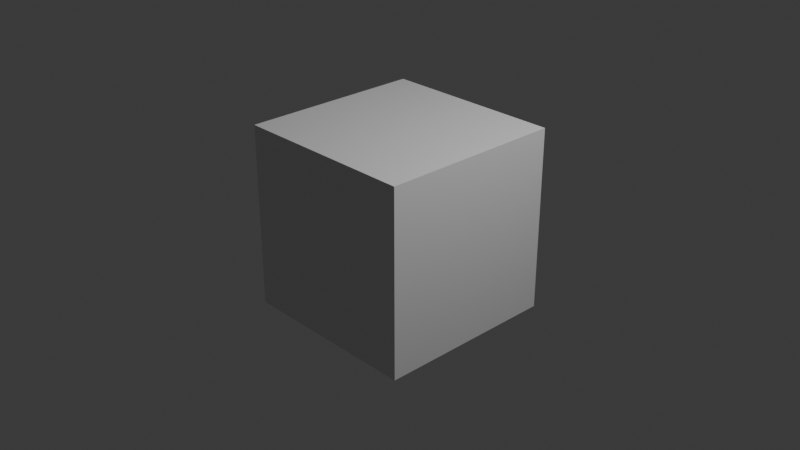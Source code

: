 # Source: quit.blend  (saved by Blender 4.5.91; exported with 4.5.12 LTS)
import bpy
from mathutils import Matrix  # noqa: F401  (used for matrix-valued properties, if any)

bpy.ops.wm.read_factory_settings(use_empty=True)
scene = bpy.context.scene
scene.name = 'Scene'

# ---- collections
col_collection = bpy.data.collections.new('Collection'); scene.collection.children.link(col_collection)

# ---- materials (node trees are filled in below, after node groups)
mat_material = bpy.data.materials.new('Material')
mat_material.alpha_threshold = 0.0
mat_material.roughness = 0.5
mat_material.line_color = (0.0, 0.0, 0.0, 1.0)

# ---- material node trees
mat_material.use_nodes = True; mat_material.node_tree.nodes.clear()
_N = mat_material.node_tree.nodes; _L = mat_material.node_tree.links
n0 = _N.new('ShaderNodeOutputMaterial'); n0.name = 'Material Output'; n0.location = (200, 100)
n1 = _N.new('ShaderNodeBsdfPrincipled'); n1.name = 'Principled BSDF'; n1.location = (-200, 100)
n1.inputs[3].default_value = 1.45
_L.new(n1.outputs[0], n0.inputs[0])
n0.is_active_output = True

# ---- world
world_world = bpy.data.worlds.new('World'); scene.world = world_world
world_world.use_nodes = True; world_world.node_tree.nodes.clear()
_N = world_world.node_tree.nodes; _L = world_world.node_tree.links
n0 = _N.new('ShaderNodeOutputWorld'); n0.name = 'World Output'; n0.location = (200, 100)
n1 = _N.new('ShaderNodeBackground'); n1.name = 'Background'; n1.location = (-200, 100)
n1.inputs[0].default_value = (0.05088, 0.05088, 0.05088, 1.0)
_L.new(n1.outputs[0], n0.inputs[0])
n0.is_active_output = True
world_world.color = (0.05088, 0.05088, 0.05088)
world_world.sun_shadow_jitter_overblur = 0.0

# ---- cameras
cam_camera = bpy.data.cameras.new('Camera')
cam_camera.clip_end = 100.0
cam_camera.ortho_scale = 7.314

# ---- lights
light_light = bpy.data.lights.new('Light', 'POINT')
light_light.energy = 1000.0
light_light.shadow_soft_size = 0.1

# ---- meshes
me_cube = bpy.data.meshes.new('Cube')
me_cube.from_pydata([(1.0, 1.0, 1.0), (1.0, 1.0, -1.0), (1.0, -1.0, 1.0), (1.0, -1.0, -1.0), (-1.0, 1.0, 1.0), (-1.0, 1.0, -1.0), (-1.0, -1.0, 1.0), (-1.0, -1.0, -1.0)], [], [(0, 4, 6, 2), (3, 2, 6, 7), (7, 6, 4, 5), (5, 1, 3, 7), (1, 0, 2, 3), (5, 4, 0, 1)])
_uv = me_cube.uv_layers.new(name='UVMap')
_uv.uv.foreach_set('vector', [0.625, 0.5, 0.875, 0.5, 0.875, 0.75, 0.625, 0.75, 0.375, 0.75, 0.625, 0.75, 0.625, 1.0, 0.375, 1.0, 0.375, 0.0, 0.625, 0.0, 0.625, 0.25, 0.375, 0.25, 0.125, 0.5, 0.375, 0.5, 0.375, 0.75, 0.125, 0.75, 0.375, 0.5, 0.625, 0.5, 0.625, 0.75, 0.375, 0.75, 0.375, 0.25, 0.625, 0.25, 0.625, 0.5, 0.375, 0.5])
me_cube.materials.append(mat_material)
me_cube.use_mirror_vertex_groups = False
me_cube.update()

# ---- objects
ob_cube = bpy.data.objects.new('Cube', me_cube)
ob_light = bpy.data.objects.new('Light', light_light)
ob_camera = bpy.data.objects.new('Camera', cam_camera)

# ---- transforms, parenting, visibility, modifiers, constraints
ob_cube.location = (0.0, 0.0, 0.0)
ob_cube.lock_rotations_4d = False
ob_cube.empty_display_type = 'ARROWS'
ob_cube.lineart.crease_threshold = 0.0
ob_light.location = (4.076, 1.005, 5.904)
ob_light.rotation_euler = (0.6503, 0.05522, 1.866)
ob_light.lock_rotations_4d = False
ob_light.empty_display_type = 'ARROWS'
ob_light.color = (0.0, 0.0, 0.0, 0.0)
ob_light.lineart.crease_threshold = 0.0
ob_camera.location = (7.359, -6.926, 4.958)
ob_camera.rotation_euler = (1.109, 0.0, 0.8149)
ob_camera.lock_rotations_4d = False
ob_camera.empty_display_type = 'ARROWS'
ob_camera.color = (0.0, 0.0, 0.0, 0.0)
ob_camera.display_type = 'WIRE'
ob_camera.lineart.crease_threshold = 0.0

# ---- collection membership
col_collection.objects.link(ob_cube)
col_collection.objects.link(ob_light)
col_collection.objects.link(ob_camera)

# ---- scene / render settings (as saved in the file)
scene.camera = ob_camera
scene.frame_start = 1; scene.frame_end = 250; scene.frame_set(1)
scene.render.engine = 'BLENDER_EEVEE_NEXT'
bpy.context.view_layer.update()

